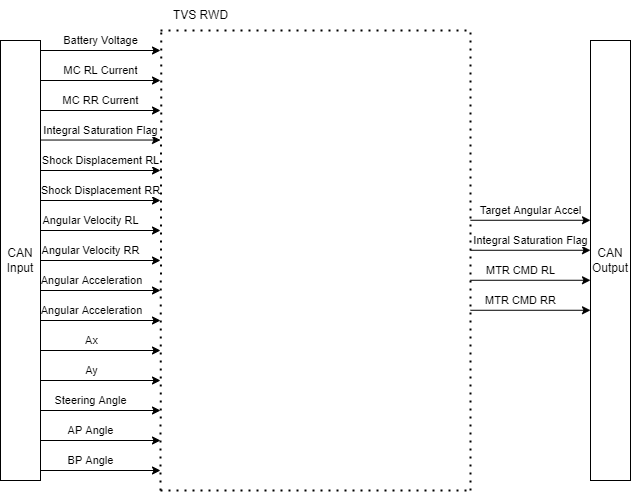

The diagram above was exported from draw.io. Its source (the exported page's mxGraphModel, read from the mxfile embedded in the PNG):
<mxGraphModel dx="1301" dy="623" grid="1" gridSize="10" guides="1" tooltips="1" connect="1" arrows="1" fold="1" page="1" pageScale="1" pageWidth="850" pageHeight="1100" math="0" shadow="0">
  <root>
    <mxCell id="0" />
    <mxCell id="1" parent="0" />
    <mxCell id="20AipjnCtJ3HB-IDNYAX-1" value="CAN Input" style="rounded=0;whiteSpace=wrap;html=1;" parent="1" vertex="1">
      <mxGeometry x="80" y="50" width="40" height="440" as="geometry" />
    </mxCell>
    <mxCell id="20AipjnCtJ3HB-IDNYAX-2" value="" style="endArrow=classic;html=1;rounded=0;" parent="1" edge="1">
      <mxGeometry width="50" height="50" relative="1" as="geometry">
        <mxPoint x="120" y="180" as="sourcePoint" />
        <mxPoint x="240" y="180" as="targetPoint" />
      </mxGeometry>
    </mxCell>
    <mxCell id="20AipjnCtJ3HB-IDNYAX-3" value="Shock Displacement RL" style="edgeLabel;html=1;align=center;verticalAlign=middle;resizable=0;points=[];" parent="20AipjnCtJ3HB-IDNYAX-2" vertex="1" connectable="0">
      <mxGeometry x="-0.4749" y="1" relative="1" as="geometry">
        <mxPoint x="28" y="-9" as="offset" />
      </mxGeometry>
    </mxCell>
    <mxCell id="20AipjnCtJ3HB-IDNYAX-4" value="" style="endArrow=classic;html=1;rounded=0;" parent="1" edge="1">
      <mxGeometry width="50" height="50" relative="1" as="geometry">
        <mxPoint x="119.99999999999989" y="209.99999999999994" as="sourcePoint" />
        <mxPoint x="240" y="209.99999999999994" as="targetPoint" />
      </mxGeometry>
    </mxCell>
    <mxCell id="20AipjnCtJ3HB-IDNYAX-5" value="Shock Displacement RR" style="edgeLabel;html=1;align=center;verticalAlign=middle;resizable=0;points=[];" parent="20AipjnCtJ3HB-IDNYAX-4" vertex="1" connectable="0">
      <mxGeometry x="-0.4749" y="1" relative="1" as="geometry">
        <mxPoint x="28" y="-9" as="offset" />
      </mxGeometry>
    </mxCell>
    <mxCell id="20AipjnCtJ3HB-IDNYAX-10" value="" style="endArrow=classic;html=1;rounded=0;" parent="1" edge="1">
      <mxGeometry width="50" height="50" relative="1" as="geometry">
        <mxPoint x="119.99999999999989" y="240" as="sourcePoint" />
        <mxPoint x="240" y="240" as="targetPoint" />
      </mxGeometry>
    </mxCell>
    <mxCell id="20AipjnCtJ3HB-IDNYAX-11" value="Angular Velocity RL" style="edgeLabel;html=1;align=center;verticalAlign=middle;resizable=0;points=[];" parent="20AipjnCtJ3HB-IDNYAX-10" vertex="1" connectable="0">
      <mxGeometry x="-0.4749" y="1" relative="1" as="geometry">
        <mxPoint x="18" y="-9" as="offset" />
      </mxGeometry>
    </mxCell>
    <mxCell id="20AipjnCtJ3HB-IDNYAX-12" value="" style="endArrow=classic;html=1;rounded=0;" parent="1" edge="1">
      <mxGeometry width="50" height="50" relative="1" as="geometry">
        <mxPoint x="119.99999999999989" y="270" as="sourcePoint" />
        <mxPoint x="240" y="270" as="targetPoint" />
      </mxGeometry>
    </mxCell>
    <mxCell id="20AipjnCtJ3HB-IDNYAX-13" value="Angular Velocity RR" style="edgeLabel;html=1;align=center;verticalAlign=middle;resizable=0;points=[];" parent="20AipjnCtJ3HB-IDNYAX-12" vertex="1" connectable="0">
      <mxGeometry x="-0.4749" y="1" relative="1" as="geometry">
        <mxPoint x="18" y="-9" as="offset" />
      </mxGeometry>
    </mxCell>
    <mxCell id="20AipjnCtJ3HB-IDNYAX-22" value="" style="endArrow=classic;html=1;rounded=0;" parent="1" edge="1">
      <mxGeometry width="50" height="50" relative="1" as="geometry">
        <mxPoint x="119.99999999999989" y="420" as="sourcePoint" />
        <mxPoint x="240" y="420" as="targetPoint" />
      </mxGeometry>
    </mxCell>
    <mxCell id="20AipjnCtJ3HB-IDNYAX-23" value="Steering Angle" style="edgeLabel;html=1;align=center;verticalAlign=middle;resizable=0;points=[];" parent="20AipjnCtJ3HB-IDNYAX-22" vertex="1" connectable="0">
      <mxGeometry x="-0.4749" y="1" relative="1" as="geometry">
        <mxPoint x="18" y="-9" as="offset" />
      </mxGeometry>
    </mxCell>
    <mxCell id="20AipjnCtJ3HB-IDNYAX-24" value="" style="endArrow=classic;html=1;rounded=0;" parent="1" edge="1">
      <mxGeometry width="50" height="50" relative="1" as="geometry">
        <mxPoint x="119.99999999999989" y="450" as="sourcePoint" />
        <mxPoint x="240" y="450" as="targetPoint" />
      </mxGeometry>
    </mxCell>
    <mxCell id="20AipjnCtJ3HB-IDNYAX-25" value="AP Angle" style="edgeLabel;html=1;align=center;verticalAlign=middle;resizable=0;points=[];" parent="20AipjnCtJ3HB-IDNYAX-24" vertex="1" connectable="0">
      <mxGeometry x="-0.4749" y="1" relative="1" as="geometry">
        <mxPoint x="18" y="-9" as="offset" />
      </mxGeometry>
    </mxCell>
    <mxCell id="20AipjnCtJ3HB-IDNYAX-26" value="" style="endArrow=classic;html=1;rounded=0;" parent="1" edge="1">
      <mxGeometry width="50" height="50" relative="1" as="geometry">
        <mxPoint x="119.99999999999989" y="480" as="sourcePoint" />
        <mxPoint x="240" y="480" as="targetPoint" />
      </mxGeometry>
    </mxCell>
    <mxCell id="20AipjnCtJ3HB-IDNYAX-27" value="BP Angle" style="edgeLabel;html=1;align=center;verticalAlign=middle;resizable=0;points=[];" parent="20AipjnCtJ3HB-IDNYAX-26" vertex="1" connectable="0">
      <mxGeometry x="-0.4749" y="1" relative="1" as="geometry">
        <mxPoint x="18" y="-9" as="offset" />
      </mxGeometry>
    </mxCell>
    <mxCell id="20AipjnCtJ3HB-IDNYAX-28" value="CAN Output" style="rounded=0;whiteSpace=wrap;html=1;" parent="1" vertex="1">
      <mxGeometry x="670" y="50" width="40" height="440" as="geometry" />
    </mxCell>
    <mxCell id="20AipjnCtJ3HB-IDNYAX-29" value="" style="endArrow=classic;html=1;rounded=0;" parent="1" edge="1">
      <mxGeometry width="50" height="50" relative="1" as="geometry">
        <mxPoint x="550" y="289.77" as="sourcePoint" />
        <mxPoint x="670" y="289.77" as="targetPoint" />
      </mxGeometry>
    </mxCell>
    <mxCell id="20AipjnCtJ3HB-IDNYAX-30" value="MTR CMD RL" style="edgeLabel;html=1;align=center;verticalAlign=middle;resizable=0;points=[];" parent="20AipjnCtJ3HB-IDNYAX-29" vertex="1" connectable="0">
      <mxGeometry x="-0.4749" y="1" relative="1" as="geometry">
        <mxPoint x="18" y="-9" as="offset" />
      </mxGeometry>
    </mxCell>
    <mxCell id="20AipjnCtJ3HB-IDNYAX-31" value="" style="endArrow=classic;html=1;rounded=0;" parent="1" edge="1">
      <mxGeometry width="50" height="50" relative="1" as="geometry">
        <mxPoint x="550" y="319.77" as="sourcePoint" />
        <mxPoint x="670" y="319.77" as="targetPoint" />
      </mxGeometry>
    </mxCell>
    <mxCell id="20AipjnCtJ3HB-IDNYAX-32" value="MTR CMD RR" style="edgeLabel;html=1;align=center;verticalAlign=middle;resizable=0;points=[];" parent="20AipjnCtJ3HB-IDNYAX-31" vertex="1" connectable="0">
      <mxGeometry x="-0.4749" y="1" relative="1" as="geometry">
        <mxPoint x="18" y="-9" as="offset" />
      </mxGeometry>
    </mxCell>
    <mxCell id="20AipjnCtJ3HB-IDNYAX-33" value="" style="endArrow=none;dashed=1;html=1;dashPattern=1 3;strokeWidth=2;rounded=0;entryX=0.01;entryY=0.977;entryDx=0;entryDy=0;entryPerimeter=0;" parent="1" edge="1" target="20AipjnCtJ3HB-IDNYAX-37">
      <mxGeometry width="50" height="50" relative="1" as="geometry">
        <mxPoint x="240" y="500" as="sourcePoint" />
        <mxPoint x="240" y="130" as="targetPoint" />
      </mxGeometry>
    </mxCell>
    <mxCell id="20AipjnCtJ3HB-IDNYAX-34" value="" style="endArrow=none;dashed=1;html=1;dashPattern=1 3;strokeWidth=2;rounded=0;" parent="1" edge="1">
      <mxGeometry width="50" height="50" relative="1" as="geometry">
        <mxPoint x="550" y="500" as="sourcePoint" />
        <mxPoint x="550" y="40" as="targetPoint" />
      </mxGeometry>
    </mxCell>
    <mxCell id="20AipjnCtJ3HB-IDNYAX-35" value="" style="endArrow=none;dashed=1;html=1;dashPattern=1 3;strokeWidth=2;rounded=0;" parent="1" edge="1">
      <mxGeometry width="50" height="50" relative="1" as="geometry">
        <mxPoint x="240" y="40" as="sourcePoint" />
        <mxPoint x="550" y="40" as="targetPoint" />
      </mxGeometry>
    </mxCell>
    <mxCell id="20AipjnCtJ3HB-IDNYAX-36" value="" style="endArrow=none;dashed=1;html=1;dashPattern=1 3;strokeWidth=2;rounded=0;" parent="1" edge="1">
      <mxGeometry width="50" height="50" relative="1" as="geometry">
        <mxPoint x="240" y="500" as="sourcePoint" />
        <mxPoint x="550" y="500" as="targetPoint" />
      </mxGeometry>
    </mxCell>
    <mxCell id="20AipjnCtJ3HB-IDNYAX-37" value="TVS RWD" style="text;html=1;align=center;verticalAlign=middle;resizable=0;points=[];autosize=1;strokeColor=none;fillColor=none;" parent="1" vertex="1">
      <mxGeometry x="240" y="10" width="80" height="30" as="geometry" />
    </mxCell>
    <mxCell id="20AipjnCtJ3HB-IDNYAX-38" value="" style="endArrow=classic;html=1;rounded=0;" parent="1" edge="1">
      <mxGeometry width="50" height="50" relative="1" as="geometry">
        <mxPoint x="119.99999999999989" y="330" as="sourcePoint" />
        <mxPoint x="239.9999999999999" y="330" as="targetPoint" />
      </mxGeometry>
    </mxCell>
    <mxCell id="20AipjnCtJ3HB-IDNYAX-39" value="Angular Acceleration" style="edgeLabel;html=1;align=center;verticalAlign=middle;resizable=0;points=[];" parent="20AipjnCtJ3HB-IDNYAX-38" vertex="1" connectable="0">
      <mxGeometry x="-0.4749" y="1" relative="1" as="geometry">
        <mxPoint x="19" y="-9" as="offset" />
      </mxGeometry>
    </mxCell>
    <mxCell id="20AipjnCtJ3HB-IDNYAX-40" value="" style="endArrow=classic;html=1;rounded=0;" parent="1" edge="1">
      <mxGeometry width="50" height="50" relative="1" as="geometry">
        <mxPoint x="119.99999999999989" y="360" as="sourcePoint" />
        <mxPoint x="239.9999999999999" y="360" as="targetPoint" />
      </mxGeometry>
    </mxCell>
    <mxCell id="20AipjnCtJ3HB-IDNYAX-41" value="Ax" style="edgeLabel;html=1;align=center;verticalAlign=middle;resizable=0;points=[];" parent="20AipjnCtJ3HB-IDNYAX-40" vertex="1" connectable="0">
      <mxGeometry x="-0.4749" y="1" relative="1" as="geometry">
        <mxPoint x="19" y="-9" as="offset" />
      </mxGeometry>
    </mxCell>
    <mxCell id="20AipjnCtJ3HB-IDNYAX-42" value="" style="endArrow=classic;html=1;rounded=0;" parent="1" edge="1">
      <mxGeometry width="50" height="50" relative="1" as="geometry">
        <mxPoint x="119.99999999999989" y="390" as="sourcePoint" />
        <mxPoint x="239.9999999999999" y="390" as="targetPoint" />
      </mxGeometry>
    </mxCell>
    <mxCell id="20AipjnCtJ3HB-IDNYAX-43" value="Ay" style="edgeLabel;html=1;align=center;verticalAlign=middle;resizable=0;points=[];" parent="20AipjnCtJ3HB-IDNYAX-42" vertex="1" connectable="0">
      <mxGeometry x="-0.4749" y="1" relative="1" as="geometry">
        <mxPoint x="19" y="-9" as="offset" />
      </mxGeometry>
    </mxCell>
    <mxCell id="S-MvPeNQt2Y_iaiZRKmu-1" value="" style="endArrow=classic;html=1;rounded=0;" edge="1" parent="1">
      <mxGeometry width="50" height="50" relative="1" as="geometry">
        <mxPoint x="120" y="149.53" as="sourcePoint" />
        <mxPoint x="240" y="149.53" as="targetPoint" />
      </mxGeometry>
    </mxCell>
    <mxCell id="S-MvPeNQt2Y_iaiZRKmu-2" value="Integral Saturation Flag" style="edgeLabel;html=1;align=center;verticalAlign=middle;resizable=0;points=[];" vertex="1" connectable="0" parent="S-MvPeNQt2Y_iaiZRKmu-1">
      <mxGeometry x="-0.4749" y="1" relative="1" as="geometry">
        <mxPoint x="28" y="-9" as="offset" />
      </mxGeometry>
    </mxCell>
    <mxCell id="S-MvPeNQt2Y_iaiZRKmu-3" value="" style="endArrow=classic;html=1;rounded=0;" edge="1" parent="1">
      <mxGeometry width="50" height="50" relative="1" as="geometry">
        <mxPoint x="120" y="120" as="sourcePoint" />
        <mxPoint x="240" y="120" as="targetPoint" />
      </mxGeometry>
    </mxCell>
    <mxCell id="S-MvPeNQt2Y_iaiZRKmu-4" value="MC RR Current" style="edgeLabel;html=1;align=center;verticalAlign=middle;resizable=0;points=[];" vertex="1" connectable="0" parent="S-MvPeNQt2Y_iaiZRKmu-3">
      <mxGeometry x="-0.4749" y="1" relative="1" as="geometry">
        <mxPoint x="28" y="-9" as="offset" />
      </mxGeometry>
    </mxCell>
    <mxCell id="S-MvPeNQt2Y_iaiZRKmu-7" value="" style="endArrow=classic;html=1;rounded=0;" edge="1" parent="1">
      <mxGeometry width="50" height="50" relative="1" as="geometry">
        <mxPoint x="120" y="90" as="sourcePoint" />
        <mxPoint x="240" y="90" as="targetPoint" />
      </mxGeometry>
    </mxCell>
    <mxCell id="S-MvPeNQt2Y_iaiZRKmu-8" value="MC RL Current" style="edgeLabel;html=1;align=center;verticalAlign=middle;resizable=0;points=[];" vertex="1" connectable="0" parent="S-MvPeNQt2Y_iaiZRKmu-7">
      <mxGeometry x="-0.4749" y="1" relative="1" as="geometry">
        <mxPoint x="28" y="-9" as="offset" />
      </mxGeometry>
    </mxCell>
    <mxCell id="S-MvPeNQt2Y_iaiZRKmu-9" value="" style="endArrow=classic;html=1;rounded=0;" edge="1" parent="1">
      <mxGeometry width="50" height="50" relative="1" as="geometry">
        <mxPoint x="120" y="60" as="sourcePoint" />
        <mxPoint x="240" y="60" as="targetPoint" />
      </mxGeometry>
    </mxCell>
    <mxCell id="S-MvPeNQt2Y_iaiZRKmu-10" value="Battery Voltage" style="edgeLabel;html=1;align=center;verticalAlign=middle;resizable=0;points=[];" vertex="1" connectable="0" parent="S-MvPeNQt2Y_iaiZRKmu-9">
      <mxGeometry x="-0.4749" y="1" relative="1" as="geometry">
        <mxPoint x="28" y="-9" as="offset" />
      </mxGeometry>
    </mxCell>
    <mxCell id="S-MvPeNQt2Y_iaiZRKmu-11" value="" style="endArrow=classic;html=1;rounded=0;" edge="1" parent="1">
      <mxGeometry width="50" height="50" relative="1" as="geometry">
        <mxPoint x="550" y="229.76999999999998" as="sourcePoint" />
        <mxPoint x="670" y="229.76999999999998" as="targetPoint" />
      </mxGeometry>
    </mxCell>
    <mxCell id="S-MvPeNQt2Y_iaiZRKmu-12" value="Target Angular Accel" style="edgeLabel;html=1;align=center;verticalAlign=middle;resizable=0;points=[];" vertex="1" connectable="0" parent="S-MvPeNQt2Y_iaiZRKmu-11">
      <mxGeometry x="-0.4749" y="1" relative="1" as="geometry">
        <mxPoint x="28" y="-9" as="offset" />
      </mxGeometry>
    </mxCell>
    <mxCell id="S-MvPeNQt2Y_iaiZRKmu-13" value="" style="endArrow=classic;html=1;rounded=0;" edge="1" parent="1">
      <mxGeometry width="50" height="50" relative="1" as="geometry">
        <mxPoint x="550" y="259.77" as="sourcePoint" />
        <mxPoint x="670" y="259.77" as="targetPoint" />
      </mxGeometry>
    </mxCell>
    <mxCell id="S-MvPeNQt2Y_iaiZRKmu-14" value="Integral Saturation Flag" style="edgeLabel;html=1;align=center;verticalAlign=middle;resizable=0;points=[];" vertex="1" connectable="0" parent="S-MvPeNQt2Y_iaiZRKmu-13">
      <mxGeometry x="-0.4749" y="1" relative="1" as="geometry">
        <mxPoint x="28" y="-9" as="offset" />
      </mxGeometry>
    </mxCell>
    <mxCell id="S-MvPeNQt2Y_iaiZRKmu-15" value="" style="endArrow=classic;html=1;rounded=0;" edge="1" parent="1">
      <mxGeometry width="50" height="50" relative="1" as="geometry">
        <mxPoint x="120" y="300.0000000000001" as="sourcePoint" />
        <mxPoint x="240" y="300.0000000000001" as="targetPoint" />
      </mxGeometry>
    </mxCell>
    <mxCell id="S-MvPeNQt2Y_iaiZRKmu-16" value="Angular Acceleration" style="edgeLabel;html=1;align=center;verticalAlign=middle;resizable=0;points=[];" vertex="1" connectable="0" parent="S-MvPeNQt2Y_iaiZRKmu-15">
      <mxGeometry x="-0.4749" y="1" relative="1" as="geometry">
        <mxPoint x="19" y="-9" as="offset" />
      </mxGeometry>
    </mxCell>
  </root>
</mxGraphModel>